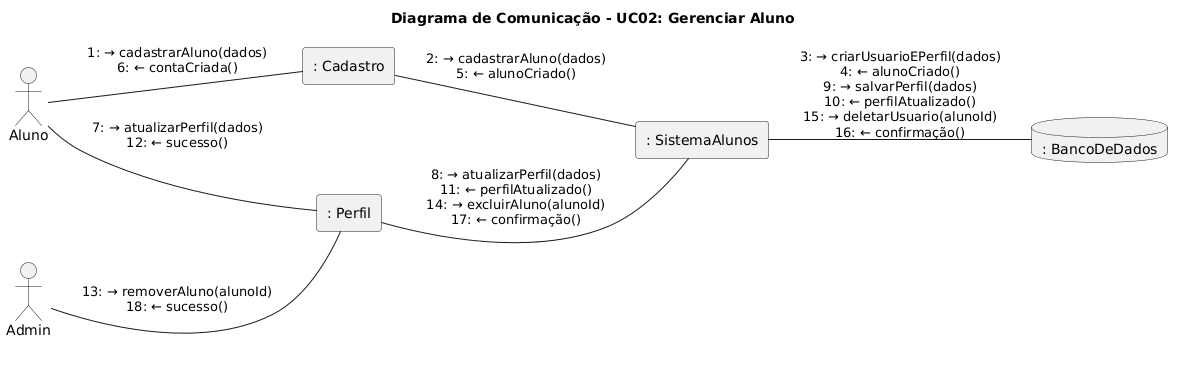

The diagram above was rendered by PlantUML. Its source (embedded in the PNG):
@startuml
left to right direction
skinparam nodesep 80
skinparam ranksep 60

title Diagrama de Comunicação - UC02: Gerenciar Aluno

actor     "Aluno"           as A
actor     "Admin"           as ADM
rectangle ": Cadastro"      as FC
rectangle ": Perfil"        as FP
rectangle ": SistemaAlunos" as SA
database  ": BancoDeDados"  as BD

A   -- FC : "1: → cadastrarAluno(dados)\n6: ← contaCriada()"
FC  -- SA : "2: → cadastrarAluno(dados)\n5: ← alunoCriado()"
A   -- FP : "7: → atualizarPerfil(dados)\n12: ← sucesso()"
ADM -- FP : "13: → removerAluno(alunoId)\n18: ← sucesso()"
FP  -- SA : "8: → atualizarPerfil(dados)\n11: ← perfilAtualizado()\n14: → excluirAluno(alunoId)\n17: ← confirmação()"
SA  -- BD : "3: → criarUsuarioEPerfil(dados)\n4: ← alunoCriado()\n9: → salvarPerfil(dados)\n10: ← perfilAtualizado()\n15: → deletarUsuario(alunoId)\n16: ← confirmação()"
@enduml